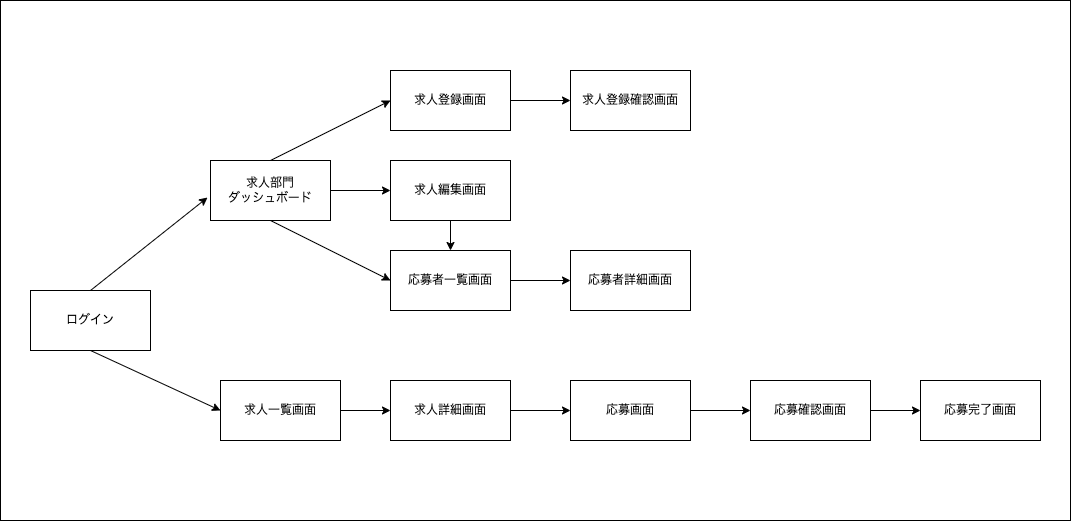

The diagram above was exported from draw.io. Its source (the exported page's mxGraphModel, read from the mxfile embedded in the PNG):
<mxGraphModel dx="365" dy="1903" grid="1" gridSize="10" guides="1" tooltips="1" connect="1" arrows="1" fold="1" page="1" pageScale="1" pageWidth="827" pageHeight="1169" math="0" shadow="0">
  <root>
    <mxCell id="0" />
    <mxCell id="1" parent="0" />
    <mxCell id="36" value="" style="rounded=0;whiteSpace=wrap;html=1;" vertex="1" parent="1">
      <mxGeometry x="50" y="-170" width="1070" height="520" as="geometry" />
    </mxCell>
    <mxCell id="14" style="edgeStyle=none;html=1;exitX=0.5;exitY=0;exitDx=0;exitDy=0;entryX=-0.025;entryY=0.617;entryDx=0;entryDy=0;entryPerimeter=0;" parent="1" source="2" target="3" edge="1">
      <mxGeometry relative="1" as="geometry" />
    </mxCell>
    <mxCell id="19" style="edgeStyle=none;html=1;entryX=0;entryY=0.5;entryDx=0;entryDy=0;exitX=0.5;exitY=1;exitDx=0;exitDy=0;" parent="1" source="2" edge="1">
      <mxGeometry relative="1" as="geometry">
        <mxPoint x="270" y="240" as="targetPoint" />
      </mxGeometry>
    </mxCell>
    <mxCell id="2" value="ログイン" style="rounded=0;whiteSpace=wrap;html=1;" parent="1" vertex="1">
      <mxGeometry x="80" y="120" width="120" height="60" as="geometry" />
    </mxCell>
    <mxCell id="15" style="edgeStyle=none;html=1;exitX=0.5;exitY=0;exitDx=0;exitDy=0;entryX=0;entryY=0.5;entryDx=0;entryDy=0;" parent="1" source="3" target="7" edge="1">
      <mxGeometry relative="1" as="geometry" />
    </mxCell>
    <mxCell id="16" style="edgeStyle=none;html=1;exitX=1;exitY=0.5;exitDx=0;exitDy=0;entryX=0;entryY=0.5;entryDx=0;entryDy=0;" parent="1" source="3" target="5" edge="1">
      <mxGeometry relative="1" as="geometry" />
    </mxCell>
    <mxCell id="3" value="求人部門&lt;br&gt;ダッシュボード" style="rounded=0;whiteSpace=wrap;html=1;" parent="1" vertex="1">
      <mxGeometry x="260" y="-10" width="120" height="60" as="geometry" />
    </mxCell>
    <mxCell id="28" style="edgeStyle=none;html=1;entryX=0.5;entryY=0;entryDx=0;entryDy=0;" parent="1" source="5" target="9" edge="1">
      <mxGeometry relative="1" as="geometry" />
    </mxCell>
    <mxCell id="5" value="求人編集画面" style="rounded=0;whiteSpace=wrap;html=1;" parent="1" vertex="1">
      <mxGeometry x="440" y="-10" width="120" height="60" as="geometry" />
    </mxCell>
    <mxCell id="35" style="edgeStyle=none;html=1;entryX=0;entryY=0.5;entryDx=0;entryDy=0;" parent="1" source="7" target="33" edge="1">
      <mxGeometry relative="1" as="geometry" />
    </mxCell>
    <mxCell id="7" value="求人登録画面" style="rounded=0;whiteSpace=wrap;html=1;" parent="1" vertex="1">
      <mxGeometry x="440" y="-100" width="120" height="60" as="geometry" />
    </mxCell>
    <mxCell id="30" style="edgeStyle=none;html=1;entryX=0;entryY=0.5;entryDx=0;entryDy=0;" parent="1" source="9" target="29" edge="1">
      <mxGeometry relative="1" as="geometry" />
    </mxCell>
    <mxCell id="9" value="応募者一覧画面" style="rounded=0;whiteSpace=wrap;html=1;" parent="1" vertex="1">
      <mxGeometry x="440" y="80" width="120" height="60" as="geometry" />
    </mxCell>
    <mxCell id="25" style="edgeStyle=none;html=1;exitX=1;exitY=0.5;exitDx=0;exitDy=0;" parent="1" source="12" edge="1">
      <mxGeometry relative="1" as="geometry">
        <mxPoint x="800" y="240" as="targetPoint" />
      </mxGeometry>
    </mxCell>
    <mxCell id="10" value="求人一覧画面" style="rounded=0;whiteSpace=wrap;html=1;" parent="1" vertex="1">
      <mxGeometry x="270" y="210" width="120" height="60" as="geometry" />
    </mxCell>
    <mxCell id="11" value="求人詳細画面" style="rounded=0;whiteSpace=wrap;html=1;" parent="1" vertex="1">
      <mxGeometry x="440" y="210" width="120" height="60" as="geometry" />
    </mxCell>
    <mxCell id="12" value="応募画面" style="rounded=0;whiteSpace=wrap;html=1;" parent="1" vertex="1">
      <mxGeometry x="620" y="210" width="120" height="60" as="geometry" />
    </mxCell>
    <mxCell id="18" style="edgeStyle=none;html=1;exitX=0.5;exitY=1;exitDx=0;exitDy=0;entryX=0;entryY=0.5;entryDx=0;entryDy=0;" parent="1" source="3" target="9" edge="1">
      <mxGeometry relative="1" as="geometry">
        <mxPoint x="390" y="30" as="sourcePoint" />
        <mxPoint x="450" y="40" as="targetPoint" />
      </mxGeometry>
    </mxCell>
    <mxCell id="21" style="edgeStyle=none;html=1;exitX=1;exitY=0.5;exitDx=0;exitDy=0;entryX=0;entryY=0.5;entryDx=0;entryDy=0;" parent="1" target="11" edge="1">
      <mxGeometry relative="1" as="geometry">
        <mxPoint x="390" y="240" as="sourcePoint" />
        <mxPoint x="450" y="210" as="targetPoint" />
      </mxGeometry>
    </mxCell>
    <mxCell id="22" style="edgeStyle=none;html=1;exitX=1;exitY=0.5;exitDx=0;exitDy=0;entryX=0;entryY=0.5;entryDx=0;entryDy=0;" parent="1" source="11" target="12" edge="1">
      <mxGeometry relative="1" as="geometry">
        <mxPoint x="390" y="270" as="sourcePoint" />
        <mxPoint x="450" y="300" as="targetPoint" />
      </mxGeometry>
    </mxCell>
    <mxCell id="24" value="応募確認画面" style="rounded=0;whiteSpace=wrap;html=1;" parent="1" vertex="1">
      <mxGeometry x="800" y="210" width="120" height="60" as="geometry" />
    </mxCell>
    <mxCell id="26" value="応募完了画面" style="rounded=0;whiteSpace=wrap;html=1;" parent="1" vertex="1">
      <mxGeometry x="970" y="210" width="120" height="60" as="geometry" />
    </mxCell>
    <mxCell id="27" style="edgeStyle=none;html=1;" parent="1" edge="1">
      <mxGeometry relative="1" as="geometry">
        <mxPoint x="970" y="240" as="targetPoint" />
        <mxPoint x="920" y="240" as="sourcePoint" />
      </mxGeometry>
    </mxCell>
    <mxCell id="29" value="応募者詳細画面" style="rounded=0;whiteSpace=wrap;html=1;" parent="1" vertex="1">
      <mxGeometry x="620" y="80" width="120" height="60" as="geometry" />
    </mxCell>
    <mxCell id="33" value="求人登録確認画面" style="rounded=0;whiteSpace=wrap;html=1;" parent="1" vertex="1">
      <mxGeometry x="620" y="-100" width="120" height="60" as="geometry" />
    </mxCell>
  </root>
</mxGraphModel>